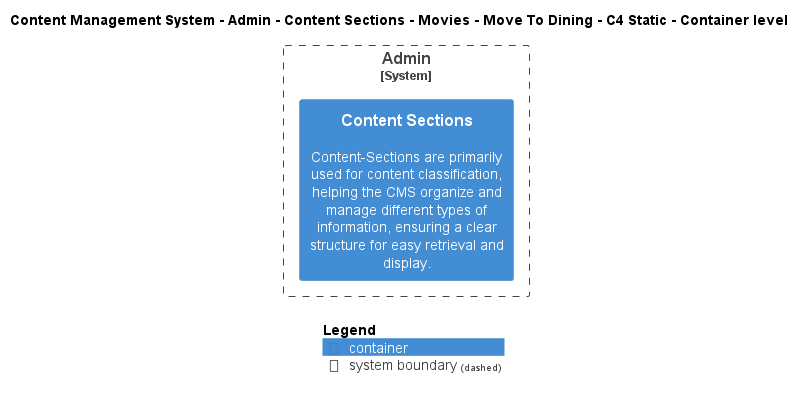

The diagram above was rendered by PlantUML. Its source (embedded in the PNG):
@startuml
!include ..\..\..\..\..\..\..\..\..\.c4s\C4_Container.puml

AddElementTag("c4interflow:lifecycle:new", $bgColor=green, $fontColor=#ffffff, $borderColor=green, $shadowing="False")
AddElementTag("c4interflow:lifecycle:changed", $bgColor=orange, $fontColor=#ffffff, $borderColor=orange, $shadowing="False")
AddElementTag("c4interflow:lifecycle:removed", $bgColor=red, $fontColor=#ffffff, $borderColor=red, $shadowing="False")

AddRelTag("c4interflow:lifecycle:new", $textColor=green, $lineColor=green)
AddRelTag("c4interflow:lifecycle:changed", $textColor=orange, $lineColor=orange)
AddRelTag("c4interflow:lifecycle:removed", $textColor=red, $lineColor=red)

SHOW_PERSON_PORTRAIT()
LAYOUT_TOP_DOWN()

skinparam linetype polyline

title Content Management System - Admin - Content Sections - Movies - Move To Dining - C4 Static - Container level


System_Boundary(ContentManagementSystem.SoftwareSystems.Admin, "Admin") {
    Container(ContentManagementSystem.SoftwareSystems.Admin.Containers.ContentSections, "Content Sections", "", "Content-Sections are primarily used for content classification, helping the CMS organize and manage different types of information, ensuring a clear structure for easy retrieval and display.")
}



SHOW_LEGEND()
@enduml